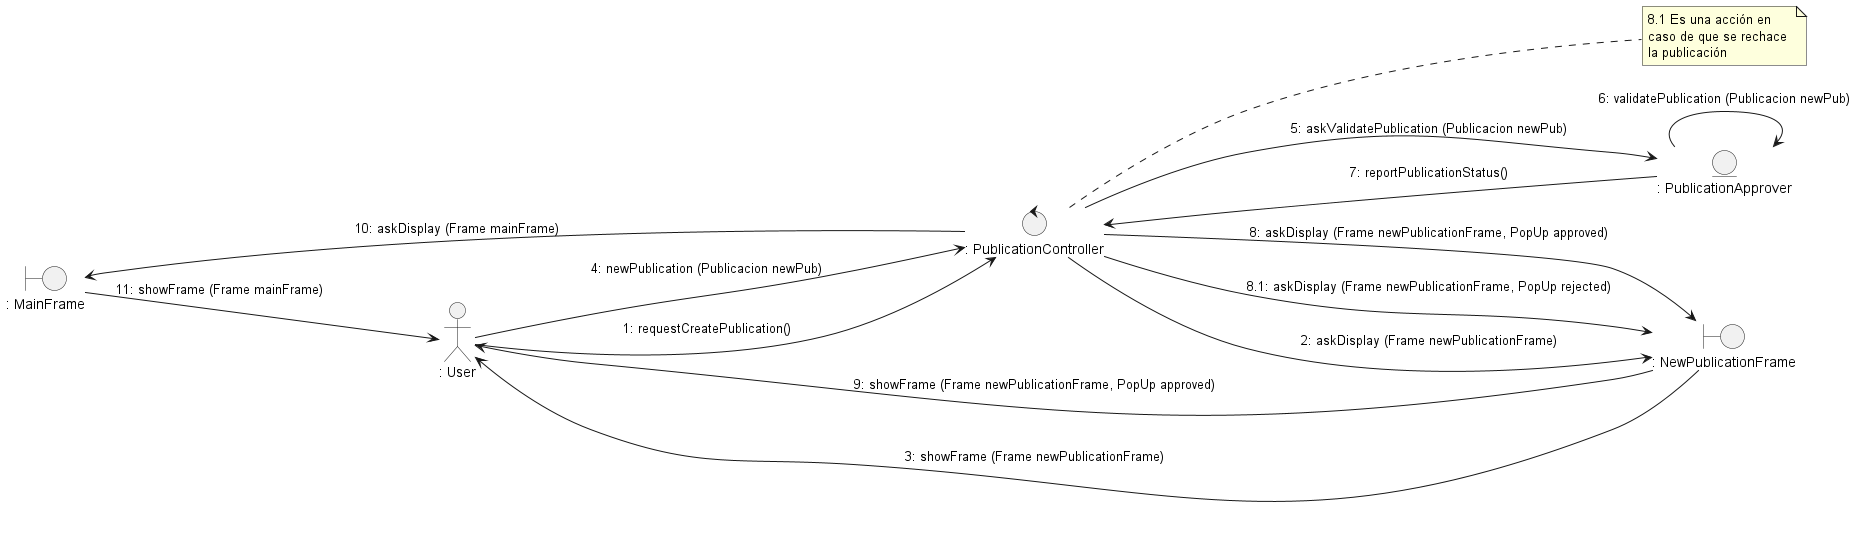

The diagram above was rendered by PlantUML. Its source (embedded in the PNG):
@startuml uc3_createPublication

left to right direction

actor ": User" as user

entity ": PublicationApprover" as mod
boundary ": NewPublicationFrame" as vis
boundary ": MainFrame" as main
control ": PublicationController" as con

note right of con
    8.1 Es una acción en 
    caso de que se rechace 
    la publicación 
end note

user --> con : 1: requestCreatePublication()
con --> vis : 2: askDisplay (Frame newPublicationFrame)
vis --> user : 3: showFrame (Frame newPublicationFrame)
user --> con : 4: newPublication (Publicacion newPub)
con --> mod : 5: askValidatePublication (Publicacion newPub)
mod --> mod : 6: validatePublication (Publicacion newPub)
mod --> con : 7: reportPublicationStatus()
con --> vis : 8: askDisplay (Frame newPublicationFrame, PopUp approved)
con --> vis : 8.1: askDisplay (Frame newPublicationFrame, PopUp rejected)
vis --> user : 9: showFrame (Frame newPublicationFrame, PopUp approved)
con -up-> main : 10: askDisplay (Frame mainFrame)
main --> user : 11: showFrame (Frame mainFrame)

@enduml